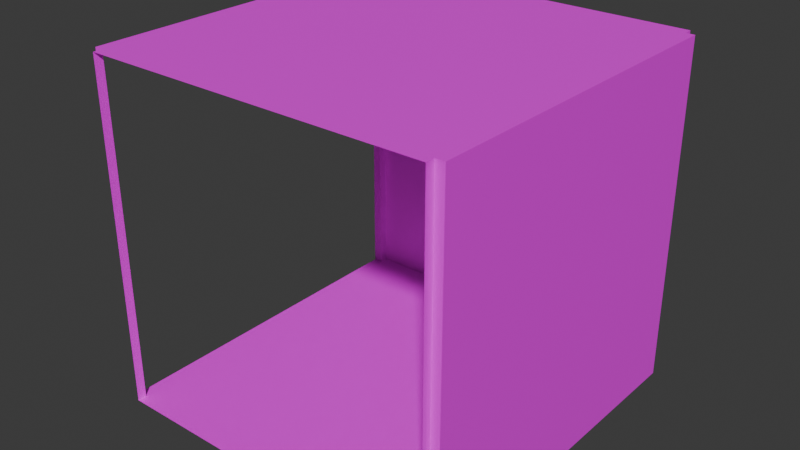# Source: Corner.blend  (saved by Blender 4.5.90; exported with 4.5.12 LTS)
import bpy
from mathutils import Matrix  # noqa: F401  (used for matrix-valued properties, if any)

bpy.ops.wm.read_factory_settings(use_empty=True)
scene = bpy.context.scene
scene.name = 'Scene'

# ---- images (referenced by path relative to the original .blend; pixels are not part of the script)
import os
ASSET_DIR = os.environ.get("B2B_ASSET_DIR", "")  # directory of the original .blend (textures are referenced by path, not embedded)
HERE = os.path.dirname(os.path.abspath(__file__))  # packed textures are extracted next to this script under _unpacked/

def load_image(name, relpath, width, height, colorspace="sRGB"):
    """Load a texture the original file referenced (path relative to the .blend, or extracted next to this script)."""
    p = next((c for c in (os.path.join(HERE, relpath), os.path.join(ASSET_DIR, relpath)) if relpath and os.path.exists(c)), "")
    if p:
        img = bpy.data.images.load(p, check_existing=True)
        img.name = name
    else:  # same state as the original file: an image datablock whose file is absent (Cycles renders it pink)
        img = bpy.data.images.new(name, width, height)
        img.source = "FILE"
        img.filepath = "//" + (relpath or name)
    img.colorspace_settings.name = colorspace
    return img
img_istockphoto_533964623_612x612_jpg_003 = load_image('istockphoto-533964623-612x612.jpg.003', 'istockphoto-533964623-612x612.jpg', 1024, 1024, 'sRGB')

# ---- materials (node trees are filled in below, after node groups)
mat_material_003 = bpy.data.materials.new('Material.003')

# ---- material node trees
mat_material_003.use_nodes = True; mat_material_003.node_tree.nodes.clear()
_N = mat_material_003.node_tree.nodes; _L = mat_material_003.node_tree.links
n0 = _N.new('ShaderNodeBsdfPrincipled'); n0.name = 'Principled BSDF'; n0.location = (-200, 100)
n1 = _N.new('ShaderNodeOutputMaterial'); n1.name = 'Material Output'; n1.location = (200, 100)
n2 = _N.new('ShaderNodeTexImage'); n2.name = 'Image Texture'; n2.location = (-490, 80)
n2.image = img_istockphoto_533964623_612x612_jpg_003
_L.new(n0.outputs[0], n1.inputs[0])
_L.new(n2.outputs[0], n0.inputs[0])
n1.is_active_output = True

# ---- world
world_world = bpy.data.worlds.new('World'); scene.world = world_world
world_world.use_nodes = True; world_world.node_tree.nodes.clear()
_N = world_world.node_tree.nodes; _L = world_world.node_tree.links
n0 = _N.new('ShaderNodeOutputWorld'); n0.name = 'World Output'; n0.location = (200, 100)
n1 = _N.new('ShaderNodeBackground'); n1.name = 'Background'; n1.location = (-200, 100)
n1.inputs[0].default_value = (0.05088, 0.05088, 0.05088, 1.0)
_L.new(n1.outputs[0], n0.inputs[0])
n0.is_active_output = True
world_world.color = (0.05088, 0.05088, 0.05088)
world_world.sun_shadow_jitter_overblur = 0.0

# ---- meshes
me_cube_013 = bpy.data.meshes.new('Cube.013')
me_cube_013.from_pydata([(-0.475, 0.475, 0.25), (0.475, 0.475, 0.25), (-0.475, -0.475, 0.25), (0.475, -0.475, 0.25), (0.475, 0.475, 9.75), (0.475, -0.475, 9.75), (-0.475, -0.475, 9.75), (-0.475, 0.475, 9.75), (-0.5, 0.475, 0.25), (-0.5, -0.475, 0.25), (-0.5, -0.475, 9.75), (-0.5, 0.475, 9.75), (-0.475, -0.5, 0.25), (0.475, -0.5, 0.25), (0.475, -0.5, 9.75), (-0.475, -0.5, 9.75), (0.5, 0.475, 0.25), (0.5, -0.475, 0.25), (0.5, 0.475, 9.75), (0.5, -0.475, 9.75), (-0.475, 0.5, 0.25), (0.475, 0.5, 0.25), (0.475, 0.5, 9.75), (-0.475, 0.5, 9.75)], [], [(7, 4, 5, 6), (2, 3, 1, 0), (2, 0, 8, 9), (6, 2, 9, 10), (7, 6, 10, 11), (7, 11, 8, 0), (2, 6, 15, 12), (6, 5, 14, 15), (3, 2, 12, 13), (5, 3, 13, 14), (4, 1, 16, 18), (1, 3, 17, 16), (3, 5, 19, 17), (5, 4, 18, 19), (4, 7, 23, 22), (1, 4, 22, 21), (0, 20, 23, 7), (0, 1, 21, 20), (22, 23, 20, 21), (17, 19, 18, 16)])
_uv = me_cube_013.uv_layers.new(name='UVMap')
_uv.uv.foreach_set('vector', [0.2333, 0.15, 0.2778, 0.15, 0.2778, 0.3, 0.2333, 0.3, 0.2333, 6.854e-09, 0.2778, 1.44e-08, 0.2778, 0.15, 0.2844, 1.0, 0.2333, 6.854e-09, 0.2844, 1.0, 0.2844, 1.0, 0.2333, 6.854e-09, 0.0, 0.0, 0.0, 0.0, 0.0, 0.0, 0.0, 0.0, 0.2333, 0.15, 0.2333, 0.3, 0.2333, 0.3, 0.2333, 0.15, 0.0, 0.0, 0.0, 0.0, 0.0, 0.0, 0.0, 0.0, 0.0, 0.0, 0.0, 0.0, 0.0, 0.0, 0.0, 0.0, 0.2333, 0.3, 0.2778, 0.3, 0.2778, 0.3, 0.2333, 0.3, 0.2778, 1.44e-08, 0.2333, 6.854e-09, 0.2333, 6.854e-09, 0.2778, 1.44e-08, 0.0, 0.0, 0.0, 0.0, 0.0, 0.0, 0.0, 0.0, 0.0, 0.0, 0.0, 0.0, 0.0, 0.0, 0.0, 0.0, 0.2778, 0.15, 0.2778, 1.44e-08, 0.2778, 1.44e-08, 0.2778, 0.15, 0.0, 0.0, 0.0, 0.0, 0.0, 0.0, 0.0, 0.0, 0.2778, 0.3, 0.2778, 0.15, 0.2778, 0.15, 0.2778, 0.3, 0.2778, 0.15, 0.2333, 0.15, 0.2333, 0.15, 0.2778, 0.15, 0.0, 0.0, 0.0, 0.0, 0.0, 0.0, 0.0, 0.0, 0.0, 0.0, 0.0, 0.0, 0.0, 0.0, 0.0, 0.0, 0.2844, 1.0, 0.2778, 0.15, 0.2778, 0.15, 0.2844, 1.0, 0.0, 0.0, 0.0, 0.0, 0.2844, 1.0, 0.0, 0.0, 0.0, 0.0, 0.0, 0.0, 0.2778, 0.15, 0.0, 0.0])
me_cube_013.materials.append(mat_material_003)
me_cube_013.update()

# ---- objects
ob_cube_001 = bpy.data.objects.new('Cube.001', me_cube_013)

# ---- transforms, parenting, visibility, modifiers, constraints
ob_cube_001.location = (0.0, 0.0, 0.0)
ob_cube_001.scale = (2.0, 2.0, 0.2)

# ---- collection membership
scene.collection.objects.link(ob_cube_001)

# ---- scene / render settings (as saved in the file)
scene.frame_start = 0; scene.frame_end = 250; scene.frame_set(-34)
scene.render.engine = 'BLENDER_EEVEE_NEXT'
bpy.context.view_layer.update()

# ---- added for rendering (the .blend has no active camera and no usable light): camera, sun
cam_auto = bpy.data.cameras.new('AutoCamera')
cam_auto.lens = 50.0
cam_auto.sensor_width = 36.0
cam_auto.clip_end = 1000.0
ob_auto_camera = bpy.data.objects.new('AutoCamera', cam_auto)
scene.collection.objects.link(ob_auto_camera)
ob_auto_camera.location = (3.15256, -3.78307, 3.52205)
ob_auto_camera.rotation_euler = (1.09748, -7.21219e-08, 0.694738)
scene.camera = ob_auto_camera
light_auto_sun = bpy.data.lights.new('AutoSun', 'SUN')
light_auto_sun.energy = 3.0
light_auto_sun.angle = 0.0523599
ob_auto_sun = bpy.data.objects.new('AutoSun', light_auto_sun)
scene.collection.objects.link(ob_auto_sun)
ob_auto_sun.rotation_euler = (0.872665, 0.174533, 0.523599)
bpy.context.view_layer.update()
